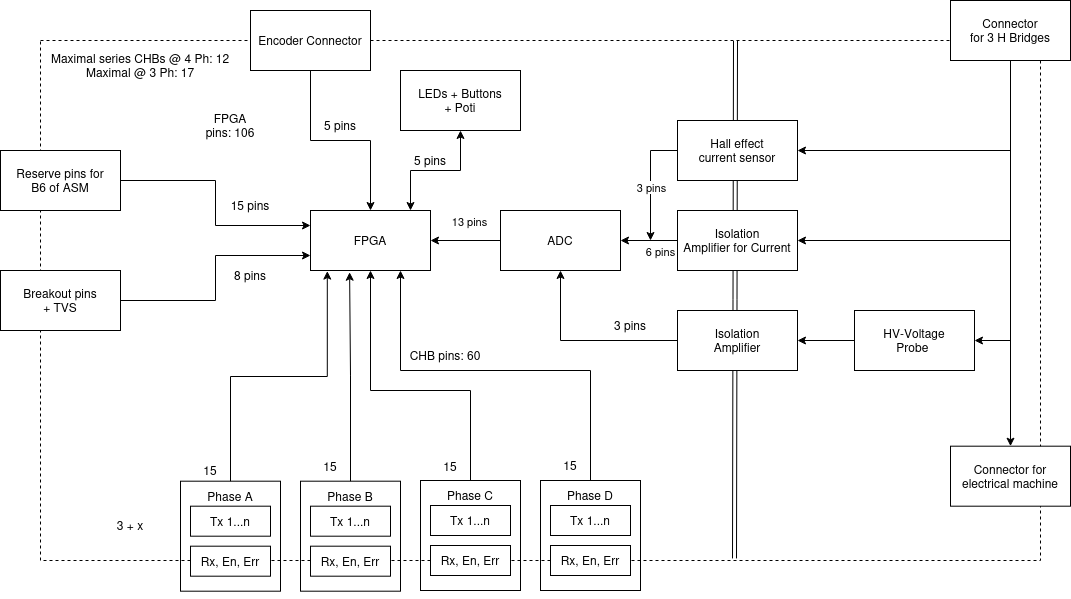

The diagram above was exported from draw.io. Its source (the exported page's mxGraphModel, read from the mxfile embedded in the PNG):
<mxGraphModel dx="946" dy="616" grid="1" gridSize="10" guides="1" tooltips="1" connect="1" arrows="1" fold="1" page="1" pageScale="1" pageWidth="1654" pageHeight="1169" math="0" shadow="0">
  <root>
    <mxCell id="0" />
    <mxCell id="1" parent="0" />
    <mxCell id="HsgMSKg6o6bscm3_3Juq-60" value="" style="rounded=0;whiteSpace=wrap;html=1;fillColor=none;dashed=1;" parent="1" vertex="1">
      <mxGeometry x="130" y="140" width="1000" height="520" as="geometry" />
    </mxCell>
    <mxCell id="HsgMSKg6o6bscm3_3Juq-30" value="" style="shape=link;html=1;rounded=0;entryX=0.695;entryY=0.001;entryDx=0;entryDy=0;entryPerimeter=0;exitX=0.694;exitY=0.996;exitDx=0;exitDy=0;exitPerimeter=0;" parent="1" source="HsgMSKg6o6bscm3_3Juq-60" target="HsgMSKg6o6bscm3_3Juq-60" edge="1">
      <mxGeometry width="100" relative="1" as="geometry">
        <mxPoint x="827" y="670" as="sourcePoint" />
        <mxPoint x="827" y="120" as="targetPoint" />
      </mxGeometry>
    </mxCell>
    <mxCell id="HsgMSKg6o6bscm3_3Juq-20" style="edgeStyle=orthogonalEdgeStyle;rounded=0;orthogonalLoop=1;jettySize=auto;html=1;entryX=0.5;entryY=1;entryDx=0;entryDy=0;startArrow=classic;startFill=1;" parent="1" source="HsgMSKg6o6bscm3_3Juq-1" target="HsgMSKg6o6bscm3_3Juq-4" edge="1">
      <mxGeometry relative="1" as="geometry">
        <Array as="points">
          <mxPoint x="500" y="270" />
          <mxPoint x="550" y="270" />
        </Array>
      </mxGeometry>
    </mxCell>
    <mxCell id="HsgMSKg6o6bscm3_3Juq-1" value="FPGA" style="rounded=0;whiteSpace=wrap;html=1;" parent="1" vertex="1">
      <mxGeometry x="400" y="310" width="120" height="60" as="geometry" />
    </mxCell>
    <mxCell id="HsgMSKg6o6bscm3_3Juq-15" value="" style="edgeStyle=orthogonalEdgeStyle;rounded=0;orthogonalLoop=1;jettySize=auto;html=1;" parent="1" source="HsgMSKg6o6bscm3_3Juq-2" target="HsgMSKg6o6bscm3_3Juq-1" edge="1">
      <mxGeometry relative="1" as="geometry" />
    </mxCell>
    <mxCell id="HsgMSKg6o6bscm3_3Juq-16" value="13 pins" style="edgeLabel;html=1;align=center;verticalAlign=middle;resizable=0;points=[];" parent="HsgMSKg6o6bscm3_3Juq-15" connectable="0" vertex="1">
      <mxGeometry x="-0.0772" y="1" relative="1" as="geometry">
        <mxPoint y="-21" as="offset" />
      </mxGeometry>
    </mxCell>
    <mxCell id="HsgMSKg6o6bscm3_3Juq-2" value="ADC" style="rounded=0;whiteSpace=wrap;html=1;" parent="1" vertex="1">
      <mxGeometry x="590" y="310" width="120" height="60" as="geometry" />
    </mxCell>
    <mxCell id="HsgMSKg6o6bscm3_3Juq-13" style="edgeStyle=orthogonalEdgeStyle;rounded=0;orthogonalLoop=1;jettySize=auto;html=1;" parent="1" source="HsgMSKg6o6bscm3_3Juq-3" edge="1">
      <mxGeometry relative="1" as="geometry">
        <mxPoint x="740" y="340" as="targetPoint" />
      </mxGeometry>
    </mxCell>
    <mxCell id="pKw7DUXx7TrirDlvNbi4-2" value="3 pins" style="edgeLabel;html=1;align=center;verticalAlign=middle;resizable=0;points=[];" parent="HsgMSKg6o6bscm3_3Juq-13" connectable="0" vertex="1">
      <mxGeometry x="0.0826" relative="1" as="geometry">
        <mxPoint as="offset" />
      </mxGeometry>
    </mxCell>
    <mxCell id="HsgMSKg6o6bscm3_3Juq-59" style="edgeStyle=orthogonalEdgeStyle;rounded=0;orthogonalLoop=1;jettySize=auto;html=1;startArrow=classic;startFill=1;endArrow=none;endFill=0;" parent="1" source="HsgMSKg6o6bscm3_3Juq-3" edge="1">
      <mxGeometry relative="1" as="geometry">
        <mxPoint x="1100" y="250" as="targetPoint" />
      </mxGeometry>
    </mxCell>
    <mxCell id="HsgMSKg6o6bscm3_3Juq-3" value="&lt;div&gt;Hall effect&lt;/div&gt;&lt;div&gt;current sensor&lt;/div&gt;" style="rounded=0;whiteSpace=wrap;html=1;" parent="1" vertex="1">
      <mxGeometry x="767" y="220" width="120" height="60" as="geometry" />
    </mxCell>
    <mxCell id="HsgMSKg6o6bscm3_3Juq-4" value="&lt;div&gt;LEDs + Buttons&lt;/div&gt;&lt;div&gt;+ Poti&lt;/div&gt;" style="rounded=0;whiteSpace=wrap;html=1;" parent="1" vertex="1">
      <mxGeometry x="490" y="170" width="120" height="60" as="geometry" />
    </mxCell>
    <mxCell id="HsgMSKg6o6bscm3_3Juq-11" style="edgeStyle=orthogonalEdgeStyle;rounded=0;orthogonalLoop=1;jettySize=auto;html=1;entryX=1;entryY=0.5;entryDx=0;entryDy=0;" parent="1" source="HsgMSKg6o6bscm3_3Juq-7" target="HsgMSKg6o6bscm3_3Juq-10" edge="1">
      <mxGeometry relative="1" as="geometry" />
    </mxCell>
    <mxCell id="HsgMSKg6o6bscm3_3Juq-57" style="edgeStyle=orthogonalEdgeStyle;rounded=0;orthogonalLoop=1;jettySize=auto;html=1;startArrow=classic;startFill=1;endArrow=none;endFill=0;" parent="1" source="HsgMSKg6o6bscm3_3Juq-7" edge="1">
      <mxGeometry relative="1" as="geometry">
        <mxPoint x="1100" y="440" as="targetPoint" />
      </mxGeometry>
    </mxCell>
    <mxCell id="HsgMSKg6o6bscm3_3Juq-7" value="&lt;div&gt;HV-Voltage&lt;/div&gt;&lt;div&gt;Probe&amp;nbsp;&lt;/div&gt;" style="rounded=0;whiteSpace=wrap;html=1;" parent="1" vertex="1">
      <mxGeometry x="944" y="410" width="120" height="60" as="geometry" />
    </mxCell>
    <mxCell id="HsgMSKg6o6bscm3_3Juq-12" style="edgeStyle=orthogonalEdgeStyle;rounded=0;orthogonalLoop=1;jettySize=auto;html=1;entryX=1;entryY=0.5;entryDx=0;entryDy=0;" parent="1" source="HsgMSKg6o6bscm3_3Juq-9" target="HsgMSKg6o6bscm3_3Juq-2" edge="1">
      <mxGeometry relative="1" as="geometry" />
    </mxCell>
    <mxCell id="pKw7DUXx7TrirDlvNbi4-1" value="6 pins" style="edgeLabel;html=1;align=center;verticalAlign=middle;resizable=0;points=[];" parent="HsgMSKg6o6bscm3_3Juq-12" connectable="0" vertex="1">
      <mxGeometry x="0.1404" y="-2" relative="1" as="geometry">
        <mxPoint x="15" y="12" as="offset" />
      </mxGeometry>
    </mxCell>
    <mxCell id="HsgMSKg6o6bscm3_3Juq-58" style="edgeStyle=orthogonalEdgeStyle;rounded=0;orthogonalLoop=1;jettySize=auto;html=1;endArrow=none;endFill=0;startArrow=classic;startFill=1;" parent="1" source="HsgMSKg6o6bscm3_3Juq-9" edge="1">
      <mxGeometry relative="1" as="geometry">
        <mxPoint x="1100" y="340" as="targetPoint" />
      </mxGeometry>
    </mxCell>
    <mxCell id="HsgMSKg6o6bscm3_3Juq-9" value="&lt;div&gt;Isolation&lt;/div&gt;&lt;div&gt;Amplifier for Current&lt;/div&gt;" style="rounded=0;whiteSpace=wrap;html=1;" parent="1" vertex="1">
      <mxGeometry x="767" y="310" width="120" height="60" as="geometry" />
    </mxCell>
    <mxCell id="HsgMSKg6o6bscm3_3Juq-17" value="" style="edgeStyle=orthogonalEdgeStyle;rounded=0;orthogonalLoop=1;jettySize=auto;html=1;" parent="1" source="HsgMSKg6o6bscm3_3Juq-10" target="HsgMSKg6o6bscm3_3Juq-2" edge="1">
      <mxGeometry relative="1" as="geometry" />
    </mxCell>
    <mxCell id="HsgMSKg6o6bscm3_3Juq-10" value="&lt;div&gt;Isolation&lt;/div&gt;&lt;div&gt;Amplifier&lt;/div&gt;" style="rounded=0;whiteSpace=wrap;html=1;" parent="1" vertex="1">
      <mxGeometry x="767" y="410" width="120" height="60" as="geometry" />
    </mxCell>
    <mxCell id="HsgMSKg6o6bscm3_3Juq-18" value="FPGA pins: 106" style="text;html=1;whiteSpace=wrap;strokeColor=none;fillColor=none;align=center;verticalAlign=middle;rounded=0;" parent="1" vertex="1">
      <mxGeometry x="290" y="210" width="60" height="30" as="geometry" />
    </mxCell>
    <mxCell id="HsgMSKg6o6bscm3_3Juq-21" style="edgeStyle=orthogonalEdgeStyle;rounded=0;orthogonalLoop=1;jettySize=auto;html=1;" parent="1" source="HsgMSKg6o6bscm3_3Juq-19" target="HsgMSKg6o6bscm3_3Juq-1" edge="1">
      <mxGeometry relative="1" as="geometry" />
    </mxCell>
    <mxCell id="HsgMSKg6o6bscm3_3Juq-19" value="Encoder Connector" style="rounded=0;whiteSpace=wrap;html=1;" parent="1" vertex="1">
      <mxGeometry x="340" y="110" width="120" height="60" as="geometry" />
    </mxCell>
    <mxCell id="HsgMSKg6o6bscm3_3Juq-24" style="edgeStyle=orthogonalEdgeStyle;rounded=0;orthogonalLoop=1;jettySize=auto;html=1;entryX=0;entryY=0.25;entryDx=0;entryDy=0;" parent="1" source="HsgMSKg6o6bscm3_3Juq-22" target="HsgMSKg6o6bscm3_3Juq-1" edge="1">
      <mxGeometry relative="1" as="geometry" />
    </mxCell>
    <mxCell id="HsgMSKg6o6bscm3_3Juq-22" value="&lt;div&gt;Reserve pins for&lt;/div&gt;&lt;div&gt;B6 of ASM&lt;/div&gt;" style="rounded=0;whiteSpace=wrap;html=1;" parent="1" vertex="1">
      <mxGeometry x="90" y="250" width="120" height="60" as="geometry" />
    </mxCell>
    <mxCell id="HsgMSKg6o6bscm3_3Juq-25" style="edgeStyle=orthogonalEdgeStyle;rounded=0;orthogonalLoop=1;jettySize=auto;html=1;entryX=0;entryY=0.75;entryDx=0;entryDy=0;" parent="1" source="HsgMSKg6o6bscm3_3Juq-23" target="HsgMSKg6o6bscm3_3Juq-1" edge="1">
      <mxGeometry relative="1" as="geometry" />
    </mxCell>
    <mxCell id="HsgMSKg6o6bscm3_3Juq-23" value="&lt;div&gt;Breakout pins&lt;/div&gt;&lt;div&gt;+ TVS&lt;/div&gt;" style="rounded=0;whiteSpace=wrap;html=1;" parent="1" vertex="1">
      <mxGeometry x="90" y="370" width="120" height="60" as="geometry" />
    </mxCell>
    <mxCell id="HsgMSKg6o6bscm3_3Juq-26" value="Rx, En, Err" style="rounded=0;whiteSpace=wrap;html=1;" parent="1" vertex="1">
      <mxGeometry x="280" y="645.69" width="80" height="30" as="geometry" />
    </mxCell>
    <mxCell id="HsgMSKg6o6bscm3_3Juq-33" value="Tx 1...n" style="rounded=0;whiteSpace=wrap;html=1;" parent="1" vertex="1">
      <mxGeometry x="280" y="605.69" width="80" height="30" as="geometry" />
    </mxCell>
    <mxCell id="HsgMSKg6o6bscm3_3Juq-34" value="" style="rounded=0;whiteSpace=wrap;html=1;fillColor=none;" parent="1" vertex="1">
      <mxGeometry x="270" y="580.69" width="100" height="110" as="geometry" />
    </mxCell>
    <mxCell id="HsgMSKg6o6bscm3_3Juq-53" style="edgeStyle=orthogonalEdgeStyle;rounded=0;orthogonalLoop=1;jettySize=auto;html=1;entryX=0.14;entryY=1.01;entryDx=0;entryDy=0;entryPerimeter=0;" parent="1" source="HsgMSKg6o6bscm3_3Juq-35" target="HsgMSKg6o6bscm3_3Juq-1" edge="1">
      <mxGeometry relative="1" as="geometry">
        <mxPoint x="390" y="400" as="targetPoint" />
        <Array as="points">
          <mxPoint x="320" y="476" />
          <mxPoint x="417" y="476" />
        </Array>
      </mxGeometry>
    </mxCell>
    <mxCell id="HsgMSKg6o6bscm3_3Juq-35" value="Phase A" style="text;html=1;whiteSpace=wrap;strokeColor=none;fillColor=none;align=center;verticalAlign=middle;rounded=0;" parent="1" vertex="1">
      <mxGeometry x="290" y="580.69" width="60" height="30" as="geometry" />
    </mxCell>
    <mxCell id="HsgMSKg6o6bscm3_3Juq-36" value="Rx, En, Err" style="rounded=0;whiteSpace=wrap;html=1;" parent="1" vertex="1">
      <mxGeometry x="400" y="645.69" width="80" height="30" as="geometry" />
    </mxCell>
    <mxCell id="HsgMSKg6o6bscm3_3Juq-37" value="Tx 1...n" style="rounded=0;whiteSpace=wrap;html=1;" parent="1" vertex="1">
      <mxGeometry x="400" y="605.69" width="80" height="30" as="geometry" />
    </mxCell>
    <mxCell id="HsgMSKg6o6bscm3_3Juq-38" value="" style="rounded=0;whiteSpace=wrap;html=1;fillColor=none;" parent="1" vertex="1">
      <mxGeometry x="390" y="580.69" width="100" height="110" as="geometry" />
    </mxCell>
    <mxCell id="HsgMSKg6o6bscm3_3Juq-39" value="Phase B" style="text;html=1;whiteSpace=wrap;strokeColor=none;fillColor=none;align=center;verticalAlign=middle;rounded=0;" parent="1" vertex="1">
      <mxGeometry x="410" y="580.69" width="60" height="30" as="geometry" />
    </mxCell>
    <mxCell id="HsgMSKg6o6bscm3_3Juq-40" value="Rx, En, Err" style="rounded=0;whiteSpace=wrap;html=1;" parent="1" vertex="1">
      <mxGeometry x="520" y="645" width="80" height="30" as="geometry" />
    </mxCell>
    <mxCell id="HsgMSKg6o6bscm3_3Juq-41" value="Tx 1...n" style="rounded=0;whiteSpace=wrap;html=1;" parent="1" vertex="1">
      <mxGeometry x="520" y="605" width="80" height="30" as="geometry" />
    </mxCell>
    <mxCell id="HsgMSKg6o6bscm3_3Juq-42" value="" style="rounded=0;whiteSpace=wrap;html=1;fillColor=none;" parent="1" vertex="1">
      <mxGeometry x="510" y="580" width="100" height="110" as="geometry" />
    </mxCell>
    <mxCell id="HsgMSKg6o6bscm3_3Juq-51" style="edgeStyle=orthogonalEdgeStyle;rounded=0;orthogonalLoop=1;jettySize=auto;html=1;entryX=0.5;entryY=1;entryDx=0;entryDy=0;" parent="1" source="HsgMSKg6o6bscm3_3Juq-43" target="HsgMSKg6o6bscm3_3Juq-1" edge="1">
      <mxGeometry relative="1" as="geometry">
        <Array as="points">
          <mxPoint x="560" y="490" />
          <mxPoint x="460" y="490" />
        </Array>
      </mxGeometry>
    </mxCell>
    <mxCell id="HsgMSKg6o6bscm3_3Juq-43" value="Phase C" style="text;html=1;whiteSpace=wrap;strokeColor=none;fillColor=none;align=center;verticalAlign=middle;rounded=0;" parent="1" vertex="1">
      <mxGeometry x="530" y="580" width="60" height="30" as="geometry" />
    </mxCell>
    <mxCell id="HsgMSKg6o6bscm3_3Juq-44" value="Rx, En, Err" style="rounded=0;whiteSpace=wrap;html=1;" parent="1" vertex="1">
      <mxGeometry x="640" y="645" width="80" height="30" as="geometry" />
    </mxCell>
    <mxCell id="HsgMSKg6o6bscm3_3Juq-45" value="Tx 1...n" style="rounded=0;whiteSpace=wrap;html=1;" parent="1" vertex="1">
      <mxGeometry x="640" y="605" width="80" height="30" as="geometry" />
    </mxCell>
    <mxCell id="HsgMSKg6o6bscm3_3Juq-46" value="" style="rounded=0;whiteSpace=wrap;html=1;fillColor=none;" parent="1" vertex="1">
      <mxGeometry x="630" y="580" width="100" height="110" as="geometry" />
    </mxCell>
    <mxCell id="HsgMSKg6o6bscm3_3Juq-52" style="edgeStyle=orthogonalEdgeStyle;rounded=0;orthogonalLoop=1;jettySize=auto;html=1;entryX=0.75;entryY=1;entryDx=0;entryDy=0;" parent="1" source="HsgMSKg6o6bscm3_3Juq-47" target="HsgMSKg6o6bscm3_3Juq-1" edge="1">
      <mxGeometry relative="1" as="geometry">
        <Array as="points">
          <mxPoint x="680" y="470" />
          <mxPoint x="490" y="470" />
        </Array>
      </mxGeometry>
    </mxCell>
    <mxCell id="HsgMSKg6o6bscm3_3Juq-47" value="Phase D" style="text;html=1;whiteSpace=wrap;strokeColor=none;fillColor=none;align=center;verticalAlign=middle;rounded=0;" parent="1" vertex="1">
      <mxGeometry x="650" y="580" width="60" height="30" as="geometry" />
    </mxCell>
    <mxCell id="HsgMSKg6o6bscm3_3Juq-48" style="edgeStyle=orthogonalEdgeStyle;rounded=0;orthogonalLoop=1;jettySize=auto;html=1;exitX=0.5;exitY=1;exitDx=0;exitDy=0;" parent="1" source="HsgMSKg6o6bscm3_3Juq-42" target="HsgMSKg6o6bscm3_3Juq-42" edge="1">
      <mxGeometry relative="1" as="geometry" />
    </mxCell>
    <mxCell id="HsgMSKg6o6bscm3_3Juq-50" style="edgeStyle=orthogonalEdgeStyle;rounded=0;orthogonalLoop=1;jettySize=auto;html=1;entryX=0.326;entryY=1.029;entryDx=0;entryDy=0;entryPerimeter=0;" parent="1" source="HsgMSKg6o6bscm3_3Juq-39" target="HsgMSKg6o6bscm3_3Juq-1" edge="1">
      <mxGeometry relative="1" as="geometry" />
    </mxCell>
    <mxCell id="HsgMSKg6o6bscm3_3Juq-56" style="edgeStyle=orthogonalEdgeStyle;rounded=0;orthogonalLoop=1;jettySize=auto;html=1;entryX=0.5;entryY=0;entryDx=0;entryDy=0;" parent="1" source="HsgMSKg6o6bscm3_3Juq-54" target="HsgMSKg6o6bscm3_3Juq-55" edge="1">
      <mxGeometry relative="1" as="geometry" />
    </mxCell>
    <mxCell id="HsgMSKg6o6bscm3_3Juq-54" value="&lt;div&gt;Connector&lt;/div&gt;&lt;div&gt;for 3 H Bridges&lt;/div&gt;" style="rounded=0;whiteSpace=wrap;html=1;" parent="1" vertex="1">
      <mxGeometry x="1040" y="100" width="120" height="60" as="geometry" />
    </mxCell>
    <mxCell id="HsgMSKg6o6bscm3_3Juq-55" value="&lt;div&gt;Connector for&lt;/div&gt;&lt;div&gt;electrical machine&lt;/div&gt;" style="rounded=0;whiteSpace=wrap;html=1;" parent="1" vertex="1">
      <mxGeometry x="1040" y="545.69" width="120" height="60" as="geometry" />
    </mxCell>
    <mxCell id="pKw7DUXx7TrirDlvNbi4-3" value="5 pins" style="text;html=1;whiteSpace=wrap;strokeColor=none;fillColor=none;align=center;verticalAlign=middle;rounded=0;" parent="1" vertex="1">
      <mxGeometry x="490" y="250" width="60" height="20" as="geometry" />
    </mxCell>
    <mxCell id="pKw7DUXx7TrirDlvNbi4-5" value="3 pins" style="text;html=1;whiteSpace=wrap;strokeColor=none;fillColor=none;align=center;verticalAlign=middle;rounded=0;" parent="1" vertex="1">
      <mxGeometry x="690" y="410" width="60" height="30" as="geometry" />
    </mxCell>
    <mxCell id="pKw7DUXx7TrirDlvNbi4-7" value="5 pins" style="text;html=1;whiteSpace=wrap;strokeColor=none;fillColor=none;align=center;verticalAlign=middle;rounded=0;" parent="1" vertex="1">
      <mxGeometry x="400" y="210" width="60" height="30" as="geometry" />
    </mxCell>
    <mxCell id="pKw7DUXx7TrirDlvNbi4-8" value="15 pins" style="text;html=1;whiteSpace=wrap;strokeColor=none;fillColor=none;align=center;verticalAlign=middle;rounded=0;" parent="1" vertex="1">
      <mxGeometry x="310" y="290" width="60" height="30" as="geometry" />
    </mxCell>
    <mxCell id="pKw7DUXx7TrirDlvNbi4-9" value="8 pins" style="text;html=1;whiteSpace=wrap;strokeColor=none;fillColor=none;align=center;verticalAlign=middle;rounded=0;" parent="1" vertex="1">
      <mxGeometry x="310" y="360" width="60" height="30" as="geometry" />
    </mxCell>
    <mxCell id="pKw7DUXx7TrirDlvNbi4-13" value="15" style="text;html=1;whiteSpace=wrap;strokeColor=none;fillColor=none;align=center;verticalAlign=middle;rounded=0;" parent="1" vertex="1">
      <mxGeometry x="270" y="555" width="60" height="30" as="geometry" />
    </mxCell>
    <mxCell id="pKw7DUXx7TrirDlvNbi4-14" value="15" style="text;html=1;whiteSpace=wrap;strokeColor=none;fillColor=none;align=center;verticalAlign=middle;rounded=0;" parent="1" vertex="1">
      <mxGeometry x="390" y="550.69" width="60" height="30" as="geometry" />
    </mxCell>
    <mxCell id="pKw7DUXx7TrirDlvNbi4-15" value="15" style="text;html=1;whiteSpace=wrap;strokeColor=none;fillColor=none;align=center;verticalAlign=middle;rounded=0;" parent="1" vertex="1">
      <mxGeometry x="510" y="550.69" width="60" height="30" as="geometry" />
    </mxCell>
    <mxCell id="pKw7DUXx7TrirDlvNbi4-16" value="15" style="text;html=1;whiteSpace=wrap;strokeColor=none;fillColor=none;align=center;verticalAlign=middle;rounded=0;" parent="1" vertex="1">
      <mxGeometry x="630" y="550" width="60" height="30" as="geometry" />
    </mxCell>
    <mxCell id="pKw7DUXx7TrirDlvNbi4-17" value="&lt;div&gt;Maximal series CHBs @ 4 Ph: 12&lt;/div&gt;Maximal @ 3 Ph: 17" style="text;html=1;whiteSpace=wrap;strokeColor=none;fillColor=none;align=center;verticalAlign=middle;rounded=0;" parent="1" vertex="1">
      <mxGeometry x="130" y="150" width="200" height="30" as="geometry" />
    </mxCell>
    <mxCell id="pKw7DUXx7TrirDlvNbi4-18" value="CHB pins: 60" style="text;html=1;whiteSpace=wrap;strokeColor=none;fillColor=none;align=center;verticalAlign=middle;rounded=0;" parent="1" vertex="1">
      <mxGeometry x="490" y="440" width="90" height="30" as="geometry" />
    </mxCell>
    <mxCell id="pKw7DUXx7TrirDlvNbi4-19" value="3 + x" style="text;html=1;whiteSpace=wrap;strokeColor=none;fillColor=none;align=center;verticalAlign=middle;rounded=0;" parent="1" vertex="1">
      <mxGeometry x="190" y="610" width="60" height="30" as="geometry" />
    </mxCell>
  </root>
</mxGraphModel>